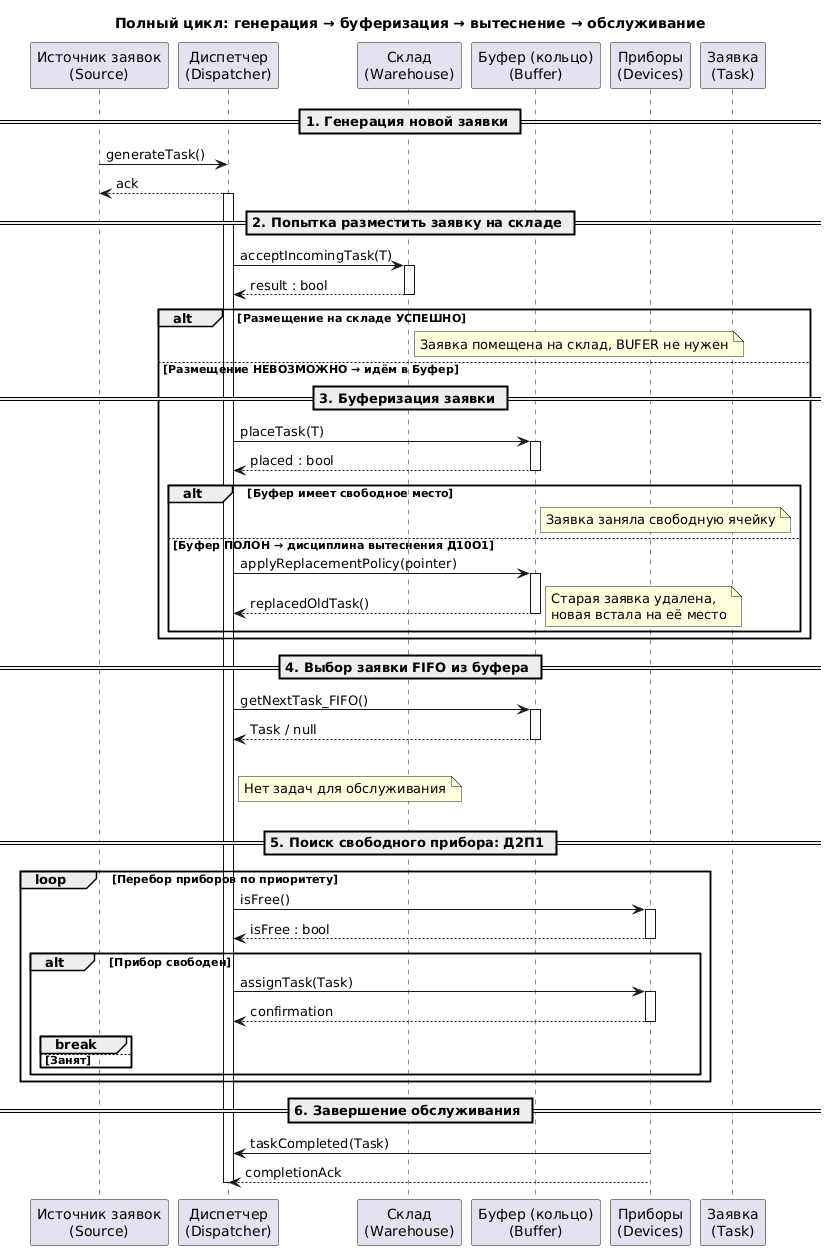

The diagram above was rendered by PlantUML. Its source (embedded in the PNG):
@startuml
title Полный цикл: генерация → буферизация → вытеснение → обслуживание

participant "Источник заявок\n(Source)" as S
participant "Диспетчер\n(Dispatcher)" as D
participant "Склад\n(Warehouse)" as W
participant "Буфер (кольцо)\n(Buffer)" as B
participant "Приборы\n(Devices)" as Dev
participant "Заявка\n(Task)" as T

' -----------------------------------------------------------
== 1. Генерация новой заявки ==
S -> D : generateTask()
D --> S : ack
activate D

' -----------------------------------------------------------
== 2. Попытка разместить заявку на складе ==
D -> W : acceptIncomingTask(T)
activate W
W --> D : result : bool
deactivate W

alt Размещение на складе УСПЕШНО
    note right of W : Заявка помещена на склад, BUFER не нужен
else Размещение НЕВОЗМОЖНО → идём в Буфер
    ' -----------------------------------------------------------
    == 3. Буферизация заявки ==
    D -> B : placeTask(T)
    activate B
    B --> D : placed : bool
    deactivate B

    alt Буфер имеет свободное место
        note right of B : Заявка заняла свободную ячейку
    else Буфер ПОЛОН → дисциплина вытеснения Д10О1
        D -> B : applyReplacementPolicy(pointer)
        activate B
        B --> D : replacedOldTask()
        deactivate B
        note right: Старая заявка удалена,\nновая встала на её место
    end
end

' -----------------------------------------------------------
== 4. Выбор заявки FIFO из буфера ==
D -> B : getNextTask_FIFO()
activate B
B --> D : Task / null
deactivate B

alt Буфер пуст
    note right of D : Нет задач для обслуживания
else Есть заявка → идём назначать прибору
    ' -----------------------------------------------------------
    == 5. Поиск свободного прибора: Д2П1 ==
    loop Перебор приборов по приоритету
        D -> Dev : isFree()
        activate Dev
        Dev --> D : isFree : bool
        deactivate Dev

        alt Прибор свободен
            D -> Dev : assignTask(Task)
            activate Dev
            Dev --> D : confirmation
            deactivate Dev
            break
        else Занят
            note right : Диспетчер проверяет следующий прибор
        end
    end
end

' -----------------------------------------------------------
== 6. Завершение обслуживания ==
Dev -> D : taskCompleted(Task)
Dev --> D : completionAck

deactivate D
@enduml